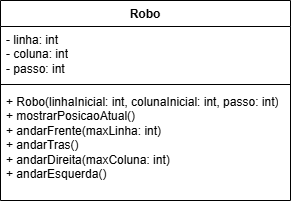

The diagram above was exported from draw.io. Its source (the exported page's mxGraphModel, read from the mxfile embedded in the PNG):
<mxGraphModel dx="398" dy="599" grid="1" gridSize="10" guides="1" tooltips="1" connect="1" arrows="1" fold="1" page="1" pageScale="1" pageWidth="850" pageHeight="1100" background="#FFFFFF" math="0" shadow="0">
  <root>
    <mxCell id="0" />
    <mxCell id="1" parent="0" />
    <mxCell id="2" value="Robo" style="swimlane;fontStyle=1;align=center;verticalAlign=top;childLayout=stackLayout;horizontal=1;startSize=26;horizontalStack=0;resizeParent=1;resizeParentMax=0;resizeLast=0;collapsible=1;marginBottom=0;whiteSpace=wrap;html=1;" parent="1" vertex="1">
      <mxGeometry x="180" y="220" width="290" height="200" as="geometry" />
    </mxCell>
    <mxCell id="3" value="- linha: int&lt;br&gt;- coluna: int&lt;br&gt;- passo: int" style="text;strokeColor=none;fillColor=none;align=left;verticalAlign=top;spacingLeft=4;spacingRight=4;overflow=hidden;rotatable=0;points=[[0,0.5],[1,0.5]];portConstraint=eastwest;whiteSpace=wrap;html=1;labelBackgroundColor=default;" parent="2" vertex="1">
      <mxGeometry y="26" width="290" height="54" as="geometry" />
    </mxCell>
    <mxCell id="4" value="" style="line;strokeWidth=1;fillColor=none;align=left;verticalAlign=middle;spacingTop=-1;spacingLeft=3;spacingRight=3;rotatable=0;labelPosition=right;points=[];portConstraint=eastwest;strokeColor=inherit;" parent="2" vertex="1">
      <mxGeometry y="80" width="290" height="8" as="geometry" />
    </mxCell>
    <mxCell id="5" value="+ Robo(linhaInicial: int, colunaInicial: int, passo: int)&lt;br&gt;+ mostrarPosicaoAtual()&lt;br&gt;+ andarFrente(maxLinha: int)&lt;br&gt;+ andarTras()&lt;br&gt;+ andarDireita(maxColuna: int)&lt;br&gt;+ andarEsquerda()" style="text;strokeColor=none;fillColor=none;align=left;verticalAlign=top;spacingLeft=4;spacingRight=4;overflow=hidden;rotatable=0;points=[[0,0.5],[1,0.5]];portConstraint=eastwest;whiteSpace=wrap;html=1;labelBackgroundColor=default;" parent="2" vertex="1">
      <mxGeometry y="88" width="290" height="112" as="geometry" />
    </mxCell>
  </root>
</mxGraphModel>